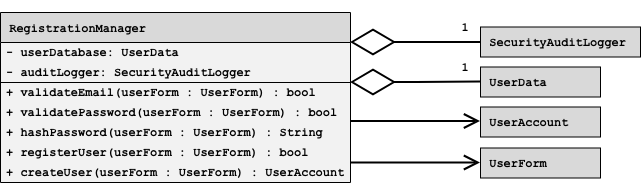

The diagram above was exported from draw.io. Its source (the exported page's mxGraphModel, read from the mxfile embedded in the PNG):
<mxGraphModel dx="1971" dy="1231" grid="1" gridSize="10" guides="1" tooltips="1" connect="1" arrows="1" fold="1" page="1" pageScale="1" pageWidth="850" pageHeight="1100" math="0" shadow="0">
  <root>
    <mxCell id="0" />
    <mxCell id="1" parent="0" />
    <mxCell id="SyfMoepb6CKpqVXTjm3B-1" edge="1" parent="1" style="endArrow=open;endFill=1;endSize=12;html=1;rounded=0;edgeStyle=orthogonalEdgeStyle;fontFamily=Courier New;fontStyle=1;align=left;strokeWidth=2;" target="SyfMoepb6CKpqVXTjm3B-14" value="">
      <mxGeometry relative="1" width="160" as="geometry">
        <Array as="points">
          <mxPoint x="1190" y="919" />
          <mxPoint x="1190" y="919" />
        </Array>
        <mxPoint x="1160" y="919" as="sourcePoint" />
        <mxPoint x="1520" y="750.5" as="targetPoint" />
      </mxGeometry>
    </mxCell>
    <mxCell id="SyfMoepb6CKpqVXTjm3B-2" parent="1" style="shape=table;startSize=30;container=1;collapsible=0;childLayout=tableLayout;fixedHeader=1;swimlaneFillColor=#F2F2F2;fillColor=#D9D9D9;fontStyle=1;fontFamily=Courier New;align=left;" value=" RegistrationManager" vertex="1">
      <mxGeometry height="170.00000000000023" width="350" x="810" y="810" as="geometry" />
    </mxCell>
    <mxCell id="SyfMoepb6CKpqVXTjm3B-3" parent="SyfMoepb6CKpqVXTjm3B-2" style="shape=tableRow;horizontal=0;startSize=0;swimlaneHead=0;swimlaneBody=0;strokeColor=inherit;top=0;left=0;bottom=0;right=0;collapsible=0;dropTarget=0;fillColor=none;points=[[0,0.5],[1,0.5]];portConstraint=eastwest;fixedHeader=1;fontStyle=1;fontFamily=Courier New;" value="" vertex="1">
      <mxGeometry height="40" width="350" y="30" as="geometry" />
    </mxCell>
    <mxCell id="SyfMoepb6CKpqVXTjm3B-4" parent="SyfMoepb6CKpqVXTjm3B-3" style="shape=partialRectangle;html=1;whiteSpace=wrap;connectable=0;strokeColor=inherit;overflow=hidden;fillColor=none;top=0;left=0;bottom=0;right=0;pointerEvents=1;fontStyle=1;fontFamily=Courier New;" value="" vertex="1">
      <mxGeometry height="40" width="350" as="geometry">
        <mxRectangle height="40" width="350" as="alternateBounds" />
      </mxGeometry>
    </mxCell>
    <mxCell id="SyfMoepb6CKpqVXTjm3B-5" parent="SyfMoepb6CKpqVXTjm3B-2" style="shape=tableRow;horizontal=0;startSize=0;swimlaneHead=0;swimlaneBody=0;strokeColor=inherit;top=0;left=0;bottom=0;right=0;collapsible=0;dropTarget=0;fillColor=none;points=[[0,0.5],[1,0.5]];portConstraint=eastwest;fixedHeader=1;fontStyle=1;fontFamily=Courier New;" value="" vertex="1">
      <mxGeometry height="100" width="350" y="70" as="geometry" />
    </mxCell>
    <mxCell id="SyfMoepb6CKpqVXTjm3B-6" parent="SyfMoepb6CKpqVXTjm3B-5" style="shape=partialRectangle;html=1;whiteSpace=wrap;connectable=0;strokeColor=inherit;overflow=hidden;fillColor=none;top=0;left=0;bottom=0;right=0;pointerEvents=1;fontStyle=1;fontFamily=Courier New;" value="" vertex="1">
      <mxGeometry height="100" width="350" as="geometry">
        <mxRectangle height="100" width="350" as="alternateBounds" />
      </mxGeometry>
    </mxCell>
    <mxCell id="SyfMoepb6CKpqVXTjm3B-7" parent="1" style="text;strokeColor=none;fillColor=none;align=left;verticalAlign=middle;spacingLeft=4;spacingRight=4;overflow=hidden;rotatable=0;points=[[0,0.5],[1,0.5]];portConstraint=eastwest;whiteSpace=wrap;html=1;fontFamily=Courier New;fontStyle=1" value="&lt;div&gt;- userDatabase: UserData&lt;/div&gt;" vertex="1">
      <mxGeometry height="20" width="350" x="810" y="840" as="geometry" />
    </mxCell>
    <mxCell id="SyfMoepb6CKpqVXTjm3B-8" parent="1" style="text;strokeColor=none;fillColor=none;align=left;verticalAlign=middle;spacingLeft=4;spacingRight=4;overflow=hidden;rotatable=0;points=[[0,0.5],[1,0.5]];portConstraint=eastwest;whiteSpace=wrap;html=1;fontFamily=Courier New;fontStyle=1" value="+ validateEmail(userForm : UserForm) : bool" vertex="1">
      <mxGeometry height="20" width="350" x="810" y="880" as="geometry" />
    </mxCell>
    <mxCell id="SyfMoepb6CKpqVXTjm3B-9" parent="1" style="text;strokeColor=none;fillColor=none;align=left;verticalAlign=middle;spacingLeft=4;spacingRight=4;overflow=hidden;rotatable=0;points=[[0,0.5],[1,0.5]];portConstraint=eastwest;whiteSpace=wrap;html=1;fontFamily=Courier New;fontStyle=1" value="+ validatePassword(userForm : UserForm) : bool" vertex="1">
      <mxGeometry height="20" width="350" x="810" y="900" as="geometry" />
    </mxCell>
    <mxCell id="SyfMoepb6CKpqVXTjm3B-10" parent="1" style="text;strokeColor=none;fillColor=none;align=left;verticalAlign=middle;spacingLeft=4;spacingRight=4;overflow=hidden;rotatable=0;points=[[0,0.5],[1,0.5]];portConstraint=eastwest;whiteSpace=wrap;html=1;fontFamily=Courier New;fontStyle=1" value="+ hashPassword(userForm : UserForm) : String" vertex="1">
      <mxGeometry height="20" width="350" x="810" y="920" as="geometry" />
    </mxCell>
    <mxCell id="SyfMoepb6CKpqVXTjm3B-11" parent="1" style="text;strokeColor=none;fillColor=none;align=left;verticalAlign=middle;spacingLeft=4;spacingRight=4;overflow=hidden;rotatable=0;points=[[0,0.5],[1,0.5]];portConstraint=eastwest;whiteSpace=wrap;html=1;fontFamily=Courier New;fontStyle=1" value="+ registerUser(userForm : UserForm) : bool" vertex="1">
      <mxGeometry height="20" width="350" x="810" y="940" as="geometry" />
    </mxCell>
    <mxCell id="SyfMoepb6CKpqVXTjm3B-12" parent="1" style="text;strokeColor=none;fillColor=none;align=left;verticalAlign=middle;spacingLeft=4;spacingRight=4;overflow=hidden;rotatable=0;points=[[0,0.5],[1,0.5]];portConstraint=eastwest;whiteSpace=wrap;html=1;fontFamily=Courier New;fontStyle=1" value="+ createUser(userForm : UserForm) : UserAccount" vertex="1">
      <mxGeometry height="20" width="350" x="810" y="960" as="geometry" />
    </mxCell>
    <mxCell id="SyfMoepb6CKpqVXTjm3B-13" parent="1" style="whiteSpace=wrap;html=1;fontFamily=Courier New;fillColor=#D9D9D9;fontStyle=1;align=left;" value="&lt;div&gt;&amp;nbsp;UserData&lt;/div&gt;" vertex="1">
      <mxGeometry height="30" width="120" x="1290" y="864.5" as="geometry" />
    </mxCell>
    <mxCell id="SyfMoepb6CKpqVXTjm3B-14" parent="1" style="whiteSpace=wrap;html=1;fontFamily=Courier New;fillColor=#D9D9D9;fontStyle=1;align=left;" value="&lt;div&gt;&amp;nbsp;UserAccount&lt;/div&gt;" vertex="1">
      <mxGeometry height="30" width="120" x="1290" y="904.5" as="geometry" />
    </mxCell>
    <mxCell id="SyfMoepb6CKpqVXTjm3B-15" parent="1" style="whiteSpace=wrap;html=1;fontFamily=Courier New;fillColor=#D9D9D9;fontStyle=1;align=left;" value="&lt;div&gt;&amp;nbsp;UserForm&lt;/div&gt;" vertex="1">
      <mxGeometry height="30" width="120" x="1290" y="945.5" as="geometry" />
    </mxCell>
    <mxCell id="SyfMoepb6CKpqVXTjm3B-16" edge="1" parent="1" style="endArrow=none;html=1;endSize=12;startArrow=diamondThin;startSize=40;startFill=0;edgeStyle=orthogonalEdgeStyle;align=left;verticalAlign=bottom;rounded=0;fontFamily=Courier New;fontStyle=1;strokeWidth=2;endFill=0;targetPerimeterSpacing=0;sourcePerimeterSpacing=-4;" target="SyfMoepb6CKpqVXTjm3B-13" value="&lt;div&gt;&lt;br&gt;&lt;/div&gt;&lt;div&gt;&lt;br&gt;&lt;/div&gt;">
      <mxGeometry relative="1" as="geometry">
        <mxPoint x="1160" y="880" as="sourcePoint" />
        <mxPoint x="1270" y="873.75" as="targetPoint" />
      </mxGeometry>
    </mxCell>
    <mxCell id="SyfMoepb6CKpqVXTjm3B-17" parent="1" style="text;html=1;whiteSpace=wrap;strokeColor=none;fillColor=none;align=center;verticalAlign=middle;rounded=0;fontStyle=1;fontFamily=Courier New;" value="1" vertex="1">
      <mxGeometry height="20" width="10" x="1270" y="854.5" as="geometry" />
    </mxCell>
    <mxCell id="SyfMoepb6CKpqVXTjm3B-18" edge="1" parent="1" style="endArrow=open;endFill=1;endSize=12;html=1;rounded=0;edgeStyle=orthogonalEdgeStyle;fontFamily=Courier New;fontStyle=1;align=left;strokeWidth=2;" target="SyfMoepb6CKpqVXTjm3B-15" value="">
      <mxGeometry relative="1" width="160" as="geometry">
        <Array as="points">
          <mxPoint x="1190" y="960.5" />
          <mxPoint x="1190" y="960.5" />
        </Array>
        <mxPoint x="1160.0000000000002" y="960.530303030303" as="sourcePoint" />
        <mxPoint x="1290" y="920.5" as="targetPoint" />
      </mxGeometry>
    </mxCell>
    <mxCell id="SyfMoepb6CKpqVXTjm3B-19" parent="1" style="text;strokeColor=none;fillColor=none;align=left;verticalAlign=middle;spacingLeft=4;spacingRight=4;overflow=hidden;rotatable=0;points=[[0,0.5],[1,0.5]];portConstraint=eastwest;whiteSpace=wrap;html=1;fontFamily=Courier New;fontStyle=1" value="&lt;div&gt;- auditLogger: SecurityAuditLogger&lt;/div&gt;" vertex="1">
      <mxGeometry height="20" width="350" x="810" y="860" as="geometry" />
    </mxCell>
    <mxCell id="SyfMoepb6CKpqVXTjm3B-20" parent="1" style="whiteSpace=wrap;html=1;fontFamily=Courier New;fillColor=#D9D9D9;fontStyle=1;align=left;" value="&amp;nbsp;SecurityAuditLogger" vertex="1">
      <mxGeometry height="30" width="160" x="1290" y="824.5" as="geometry" />
    </mxCell>
    <mxCell id="SyfMoepb6CKpqVXTjm3B-21" edge="1" parent="1" style="endArrow=none;html=1;endSize=12;startArrow=diamondThin;startSize=40;startFill=0;edgeStyle=orthogonalEdgeStyle;align=left;verticalAlign=bottom;rounded=0;fontFamily=Courier New;fontStyle=1;strokeWidth=2;endFill=0;targetPerimeterSpacing=0;sourcePerimeterSpacing=-4;" target="SyfMoepb6CKpqVXTjm3B-20" value="&lt;div&gt;&lt;br&gt;&lt;/div&gt;&lt;div&gt;&lt;br&gt;&lt;/div&gt;">
      <mxGeometry relative="1" as="geometry">
        <Array as="points">
          <mxPoint x="1210" y="840" />
          <mxPoint x="1210" y="840" />
        </Array>
        <mxPoint x="1160" y="840" as="sourcePoint" />
        <mxPoint x="1280" y="835.5" as="targetPoint" />
      </mxGeometry>
    </mxCell>
    <mxCell id="SyfMoepb6CKpqVXTjm3B-22" parent="1" style="text;html=1;whiteSpace=wrap;strokeColor=none;fillColor=none;align=center;verticalAlign=middle;rounded=0;fontStyle=1;fontFamily=Courier New;" value="1" vertex="1">
      <mxGeometry height="20" width="10" x="1270" y="814.5" as="geometry" />
    </mxCell>
  </root>
</mxGraphModel>